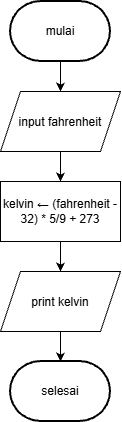

The diagram above was exported from draw.io. Its source (the exported page's mxGraphModel, read from the mxfile embedded in the PNG):
<mxGraphModel dx="774" dy="459" grid="1" gridSize="10" guides="1" tooltips="1" connect="1" arrows="1" fold="1" page="1" pageScale="1" pageWidth="850" pageHeight="1100" math="0" shadow="0">
  <root>
    <mxCell id="0" />
    <mxCell id="1" parent="0" />
    <mxCell id="F3q-TQSZvzuHzTkjUrS9-23" edge="1" parent="1" source="F3q-TQSZvzuHzTkjUrS9-17" style="edgeStyle=orthogonalEdgeStyle;rounded=0;orthogonalLoop=1;jettySize=auto;html=1;exitX=0.5;exitY=1;exitDx=0;exitDy=0;exitPerimeter=0;entryX=0.5;entryY=0;entryDx=0;entryDy=0;" target="F3q-TQSZvzuHzTkjUrS9-18">
      <mxGeometry relative="1" as="geometry" />
    </mxCell>
    <mxCell id="F3q-TQSZvzuHzTkjUrS9-17" parent="1" style="strokeWidth=2;html=1;shape=mxgraph.flowchart.terminator;whiteSpace=wrap;" value="mulai" vertex="1">
      <mxGeometry height="60" width="100" x="390" y="200" as="geometry" />
    </mxCell>
    <mxCell id="F3q-TQSZvzuHzTkjUrS9-24" edge="1" parent="1" source="F3q-TQSZvzuHzTkjUrS9-18" style="edgeStyle=orthogonalEdgeStyle;rounded=0;orthogonalLoop=1;jettySize=auto;html=1;exitX=0.5;exitY=1;exitDx=0;exitDy=0;entryX=0.5;entryY=0;entryDx=0;entryDy=0;" target="F3q-TQSZvzuHzTkjUrS9-20">
      <mxGeometry relative="1" as="geometry" />
    </mxCell>
    <mxCell id="F3q-TQSZvzuHzTkjUrS9-18" parent="1" style="shape=parallelogram;perimeter=parallelogramPerimeter;whiteSpace=wrap;html=1;shapeInside=1;fixedSize=1;" value="input fahrenheit" vertex="1">
      <mxGeometry height="60" width="120" x="380" y="290" as="geometry" />
    </mxCell>
    <mxCell id="F3q-TQSZvzuHzTkjUrS9-25" edge="1" parent="1" source="F3q-TQSZvzuHzTkjUrS9-20" style="edgeStyle=orthogonalEdgeStyle;rounded=0;orthogonalLoop=1;jettySize=auto;html=1;exitX=0.5;exitY=1;exitDx=0;exitDy=0;entryX=0.5;entryY=0;entryDx=0;entryDy=0;" target="F3q-TQSZvzuHzTkjUrS9-21">
      <mxGeometry relative="1" as="geometry" />
    </mxCell>
    <mxCell id="F3q-TQSZvzuHzTkjUrS9-20" parent="1" style="rounded=0;whiteSpace=wrap;html=1;" value="kelvin ← (fahrenheit - 32) * 5/9 + 273" vertex="1">
      <mxGeometry height="60" width="120" x="380" y="380" as="geometry" />
    </mxCell>
    <mxCell id="F3q-TQSZvzuHzTkjUrS9-21" parent="1" style="shape=parallelogram;perimeter=parallelogramPerimeter;whiteSpace=wrap;html=1;shapeInside=1;fixedSize=1;" value="print kelvin" vertex="1">
      <mxGeometry height="60" width="120" x="380" y="470" as="geometry" />
    </mxCell>
    <mxCell id="F3q-TQSZvzuHzTkjUrS9-22" parent="1" style="strokeWidth=2;html=1;shape=mxgraph.flowchart.terminator;whiteSpace=wrap;" value="selesai" vertex="1">
      <mxGeometry height="60" width="100" x="390" y="560" as="geometry" />
    </mxCell>
    <mxCell id="F3q-TQSZvzuHzTkjUrS9-26" edge="1" parent="1" source="F3q-TQSZvzuHzTkjUrS9-21" style="edgeStyle=orthogonalEdgeStyle;rounded=0;orthogonalLoop=1;jettySize=auto;html=1;exitX=0.5;exitY=1;exitDx=0;exitDy=0;entryX=0.5;entryY=0;entryDx=0;entryDy=0;entryPerimeter=0;" target="F3q-TQSZvzuHzTkjUrS9-22">
      <mxGeometry relative="1" as="geometry" />
    </mxCell>
  </root>
</mxGraphModel>